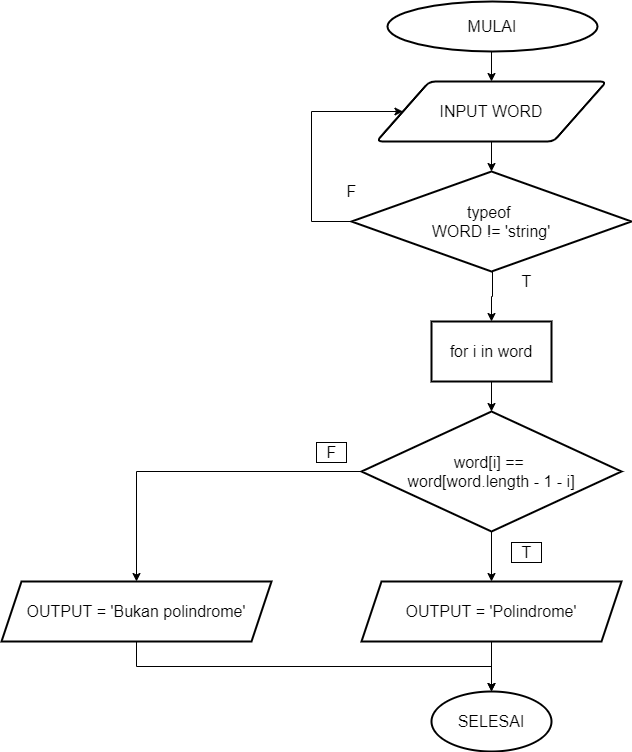

The diagram above was exported from draw.io. Its source (the exported page's mxGraphModel, read from the mxfile embedded in the PNG):
<mxGraphModel dx="852" dy="433" grid="1" gridSize="10" guides="1" tooltips="1" connect="1" arrows="1" fold="1" page="1" pageScale="1" pageWidth="850" pageHeight="1100" math="0" shadow="0">
  <root>
    <mxCell id="0" />
    <mxCell id="1" parent="0" />
    <mxCell id="CuF3GVb5SQ3NziFd_upj-5" style="edgeStyle=orthogonalEdgeStyle;rounded=0;orthogonalLoop=1;jettySize=auto;html=1;exitX=0.5;exitY=1;exitDx=0;exitDy=0;exitPerimeter=0;entryX=0.5;entryY=0;entryDx=0;entryDy=0;labelBackgroundColor=default;fontColor=default;strokeColor=default;" parent="1" edge="1">
      <mxGeometry relative="1" as="geometry">
        <mxPoint x="610" y="190" as="sourcePoint" />
        <mxPoint x="600" y="220" as="targetPoint" />
      </mxGeometry>
    </mxCell>
    <mxCell id="CuF3GVb5SQ3NziFd_upj-6" value="&lt;font style=&quot;font-size: 16px&quot;&gt;MULAI&lt;/font&gt;" style="strokeWidth=2;html=1;shape=mxgraph.flowchart.start_2;whiteSpace=wrap;fillColor=default;strokeColor=default;fontColor=default;labelPadding=0;metaEdit=0;labelBackgroundColor=default;" parent="1" vertex="1">
      <mxGeometry x="496" y="140" width="210" height="50" as="geometry" />
    </mxCell>
    <mxCell id="CuF3GVb5SQ3NziFd_upj-7" style="edgeStyle=orthogonalEdgeStyle;rounded=0;orthogonalLoop=1;jettySize=auto;html=1;exitX=0.5;exitY=1;exitDx=0;exitDy=0;entryX=0.5;entryY=0;entryDx=0;entryDy=0;labelBackgroundColor=default;fontColor=default;strokeColor=default;" parent="1" source="CuF3GVb5SQ3NziFd_upj-8" edge="1">
      <mxGeometry relative="1" as="geometry">
        <mxPoint x="600" y="310" as="targetPoint" />
      </mxGeometry>
    </mxCell>
    <mxCell id="CuF3GVb5SQ3NziFd_upj-8" value="&lt;font style=&quot;font-size: 16px&quot;&gt;INPUT WORD&lt;/font&gt;" style="shape=parallelogram;html=1;strokeWidth=2;perimeter=parallelogramPerimeter;whiteSpace=wrap;rounded=1;arcSize=12;size=0.23;fontColor=default;fillColor=default;strokeColor=default;labelBackgroundColor=default;" parent="1" vertex="1">
      <mxGeometry x="485" y="220" width="230" height="60" as="geometry" />
    </mxCell>
    <mxCell id="CuF3GVb5SQ3NziFd_upj-23" style="edgeStyle=orthogonalEdgeStyle;rounded=0;orthogonalLoop=1;jettySize=auto;html=1;exitX=0;exitY=0.5;exitDx=0;exitDy=0;exitPerimeter=0;entryX=0;entryY=0.5;entryDx=0;entryDy=0;fontSize=16;fontColor=default;strokeColor=default;labelBackgroundColor=default;" parent="1" source="CuF3GVb5SQ3NziFd_upj-22" target="CuF3GVb5SQ3NziFd_upj-8" edge="1">
      <mxGeometry relative="1" as="geometry">
        <Array as="points">
          <mxPoint x="420" y="360" />
          <mxPoint x="420" y="250" />
        </Array>
      </mxGeometry>
    </mxCell>
    <mxCell id="CuF3GVb5SQ3NziFd_upj-22" value="typeof &lt;br&gt;WORD != 'string'" style="strokeWidth=2;html=1;shape=mxgraph.flowchart.decision;whiteSpace=wrap;fontSize=16;fontColor=default;fillColor=default;strokeColor=default;labelBackgroundColor=default;" parent="1" vertex="1">
      <mxGeometry x="460" y="310" width="280" height="100" as="geometry" />
    </mxCell>
    <mxCell id="CuF3GVb5SQ3NziFd_upj-33" value="" style="edgeStyle=orthogonalEdgeStyle;rounded=0;orthogonalLoop=1;jettySize=auto;html=1;labelBackgroundColor=default;fontSize=16;fontColor=default;strokeColor=default;" parent="1" source="CuF3GVb5SQ3NziFd_upj-29" target="CuF3GVb5SQ3NziFd_upj-32" edge="1">
      <mxGeometry relative="1" as="geometry" />
    </mxCell>
    <mxCell id="CuF3GVb5SQ3NziFd_upj-43" value="" style="edgeStyle=orthogonalEdgeStyle;rounded=0;orthogonalLoop=1;jettySize=auto;html=1;labelBackgroundColor=default;fontSize=16;fontColor=default;strokeColor=default;" parent="1" source="CuF3GVb5SQ3NziFd_upj-29" target="CuF3GVb5SQ3NziFd_upj-42" edge="1">
      <mxGeometry relative="1" as="geometry" />
    </mxCell>
    <mxCell id="CuF3GVb5SQ3NziFd_upj-29" value="word[i] == &lt;br&gt;word[word.length - 1 - i]" style="rhombus;whiteSpace=wrap;html=1;fontSize=16;strokeWidth=2;labelBackgroundColor=default;fillColor=default;strokeColor=default;fontColor=default;" parent="1" vertex="1">
      <mxGeometry x="470" y="550" width="260" height="120" as="geometry" />
    </mxCell>
    <mxCell id="rs_t8RdBgvGSomCFu3UR-4" style="edgeStyle=orthogonalEdgeStyle;rounded=0;orthogonalLoop=1;jettySize=auto;html=1;exitX=0.5;exitY=1;exitDx=0;exitDy=0;entryX=0.5;entryY=0;entryDx=0;entryDy=0;" edge="1" parent="1" source="CuF3GVb5SQ3NziFd_upj-32" target="CuF3GVb5SQ3NziFd_upj-40">
      <mxGeometry relative="1" as="geometry" />
    </mxCell>
    <mxCell id="CuF3GVb5SQ3NziFd_upj-32" value="OUTPUT = 'Polindrome'" style="shape=parallelogram;perimeter=parallelogramPerimeter;whiteSpace=wrap;html=1;fixedSize=1;fontSize=16;strokeWidth=2;labelBackgroundColor=default;fillColor=default;strokeColor=default;fontColor=default;" parent="1" vertex="1">
      <mxGeometry x="470" y="720" width="260" height="60" as="geometry" />
    </mxCell>
    <mxCell id="6YBA5gw3TuSOfUm1hRji-4" style="edgeStyle=orthogonalEdgeStyle;rounded=0;orthogonalLoop=1;jettySize=auto;html=1;exitX=0.5;exitY=1;exitDx=0;exitDy=0;entryX=0.5;entryY=0;entryDx=0;entryDy=0;labelBackgroundColor=default;fontSize=16;fontColor=default;strokeColor=default;" parent="1" target="CuF3GVb5SQ3NziFd_upj-29" edge="1">
      <mxGeometry relative="1" as="geometry">
        <mxPoint x="601" y="520" as="sourcePoint" />
      </mxGeometry>
    </mxCell>
    <mxCell id="CuF3GVb5SQ3NziFd_upj-40" value="SELESAI" style="ellipse;whiteSpace=wrap;html=1;fontSize=16;strokeWidth=2;labelBackgroundColor=default;fillColor=default;strokeColor=default;fontColor=default;" parent="1" vertex="1">
      <mxGeometry x="540" y="830" width="120" height="60" as="geometry" />
    </mxCell>
    <mxCell id="lcvNWoixzDaJxvgIEO6b-3" style="edgeStyle=orthogonalEdgeStyle;rounded=0;orthogonalLoop=1;jettySize=auto;html=1;exitX=0.5;exitY=1;exitDx=0;exitDy=0;entryX=0.5;entryY=0;entryDx=0;entryDy=0;" parent="1" source="CuF3GVb5SQ3NziFd_upj-42" target="CuF3GVb5SQ3NziFd_upj-40" edge="1">
      <mxGeometry relative="1" as="geometry" />
    </mxCell>
    <mxCell id="CuF3GVb5SQ3NziFd_upj-42" value="&lt;span&gt;OUTPUT = 'Bukan polindrome'&lt;/span&gt;" style="shape=parallelogram;perimeter=parallelogramPerimeter;whiteSpace=wrap;html=1;fixedSize=1;fontSize=16;strokeWidth=2;labelBackgroundColor=default;fillColor=default;strokeColor=default;fontColor=default;" parent="1" vertex="1">
      <mxGeometry x="110" y="720" width="270" height="60" as="geometry" />
    </mxCell>
    <mxCell id="CuF3GVb5SQ3NziFd_upj-44" value="F" style="text;html=1;resizable=0;autosize=1;align=center;verticalAlign=middle;points=[];fillColor=none;strokeColor=default;rounded=0;labelBackgroundColor=default;fontSize=16;fontColor=default;" parent="1" vertex="1">
      <mxGeometry x="425" y="581" width="30" height="20" as="geometry" />
    </mxCell>
    <mxCell id="CuF3GVb5SQ3NziFd_upj-46" value="T" style="text;html=1;resizable=0;autosize=1;align=center;verticalAlign=middle;points=[];fillColor=none;strokeColor=default;rounded=0;labelBackgroundColor=default;fontSize=16;fontColor=default;" parent="1" vertex="1">
      <mxGeometry x="620" y="681" width="30" height="20" as="geometry" />
    </mxCell>
    <mxCell id="lcvNWoixzDaJxvgIEO6b-2" value="" style="edgeStyle=orthogonalEdgeStyle;rounded=0;orthogonalLoop=1;jettySize=auto;html=1;" parent="1" target="lcvNWoixzDaJxvgIEO6b-1" edge="1">
      <mxGeometry relative="1" as="geometry">
        <mxPoint x="601" y="410" as="sourcePoint" />
      </mxGeometry>
    </mxCell>
    <mxCell id="6YBA5gw3TuSOfUm1hRji-7" value="F" style="text;html=1;resizable=0;autosize=1;align=center;verticalAlign=middle;points=[];fillColor=none;strokeColor=none;rounded=0;labelBackgroundColor=default;fontSize=16;fontColor=default;" parent="1" vertex="1">
      <mxGeometry x="445" y="320" width="30" height="20" as="geometry" />
    </mxCell>
    <mxCell id="6YBA5gw3TuSOfUm1hRji-8" value="T" style="text;html=1;resizable=0;autosize=1;align=center;verticalAlign=middle;points=[];fillColor=none;strokeColor=none;rounded=0;labelBackgroundColor=default;fontSize=16;fontColor=default;" parent="1" vertex="1">
      <mxGeometry x="620" y="410" width="30" height="20" as="geometry" />
    </mxCell>
    <mxCell id="lcvNWoixzDaJxvgIEO6b-1" value="for i in word" style="whiteSpace=wrap;html=1;fontSize=16;strokeWidth=2;labelBackgroundColor=default;fillColor=default;strokeColor=default;fontColor=default;" parent="1" vertex="1">
      <mxGeometry x="540" y="460" width="120" height="60" as="geometry" />
    </mxCell>
  </root>
</mxGraphModel>